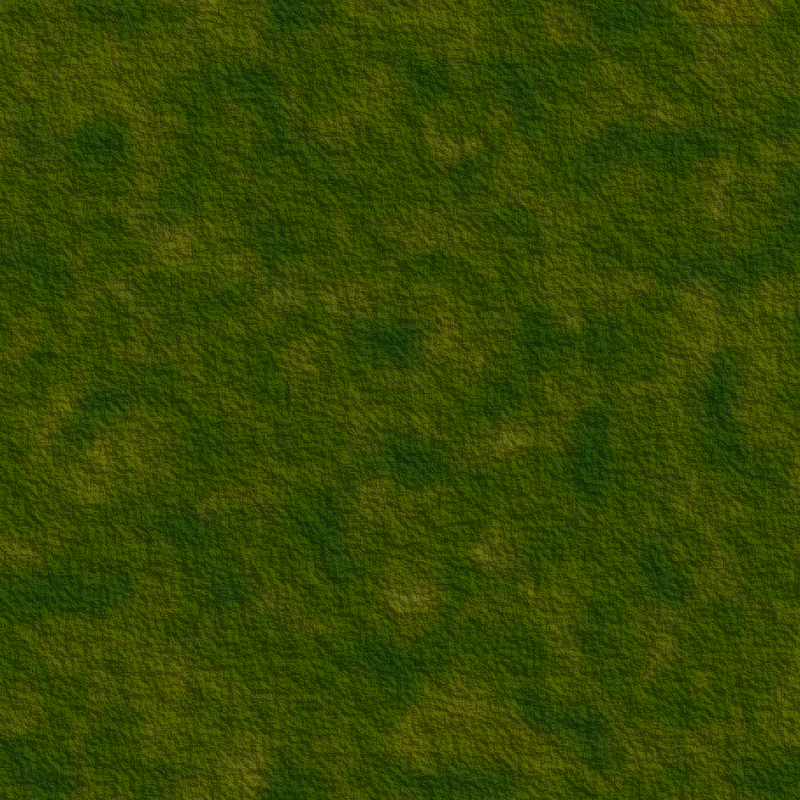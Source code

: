 # Source: grass.blend  (saved by Blender 2.82.7; exported with 4.5.12 LTS)
import bpy
from mathutils import Matrix  # noqa: F401  (used for matrix-valued properties, if any)

bpy.ops.wm.read_factory_settings(use_empty=True)
scene = bpy.context.scene
scene.name = 'Scene'

# ---- collections
col_collection = bpy.data.collections.new('Collection'); scene.collection.children.link(col_collection)

# ---- materials (node trees are filled in below, after node groups)
mat_material_001 = bpy.data.materials.new('Material.001')
mat_material_001.use_transparent_shadow = False

# ---- material node trees
mat_material_001.use_nodes = True; mat_material_001.node_tree.nodes.clear()
_N = mat_material_001.node_tree.nodes; _L = mat_material_001.node_tree.links
n0 = _N.new('ShaderNodeTexNoise'); n0.name = 'Noise Texture'; n0.location = (-726, 105)
n0.noise_dimensions = '2D'
n0.inputs[2].default_value = 30.8
n0.inputs[3].default_value = 2.2
n0.inputs[8].default_value = 0.5
n1 = _N.new('ShaderNodeValToRGB'); n1.name = 'ColorRamp.001'; n1.location = (-253, 367)
while len(n1.color_ramp.elements) > 1: n1.color_ramp.elements.remove(n1.color_ramp.elements[-1])
n1.color_ramp.elements[0].position = 0.5409; n1.color_ramp.elements[0].color = (0.001259, 0.04781, 0.0, 0.0)
_e = n1.color_ramp.elements.new(0.6545); _e.color = (0.711, 0.5729, 0.02741, 1.0)
_e = n1.color_ramp.elements.new(0.7477); _e.color = (0.7214, 0.3255, 0.01071, 1.0)
n2 = _N.new('ShaderNodeTexNoise'); n2.name = 'Noise Texture.001'; n2.location = (-430, 337)
n2.inputs[2].default_value = 13.0
n2.inputs[3].default_value = 1.5
n3 = _N.new('ShaderNodeBump'); n3.name = 'Bump'; n3.location = (-77, -138)
n3.inputs[1].default_value = 1.0
n3.inputs[2].default_value = 1.0
n4 = _N.new('ShaderNodeMix'); n4.name = 'Mix'; n4.location = (-146, 69)
n4.data_type = 'RGBA'
n4.inputs[0].default_value = 0.5917
n4.inputs[7].default_value = (0.2462, 0.4287, 0.0, 1.0)
n5 = _N.new('ShaderNodeMix'); n5.name = 'Mix.001'; n5.location = (127, 132)
n5.data_type = 'RGBA'
n5.inputs[0].default_value = 0.875
n6 = _N.new('ShaderNodeOutputMaterial'); n6.name = 'Material Output'; n6.location = (715, -57)
n7 = _N.new('ShaderNodeBsdfDiffuse'); n7.name = 'Diffuse BSDF'; n7.location = (495, -41)
n8 = _N.new('ShaderNodeMix'); n8.name = 'Mix.002'; n8.location = (302, 246)
n8.data_type = 'RGBA'
n8.inputs[7].default_value = (0.05508, 0.1828, 0.008577, 1.0)
n9 = _N.new('ShaderNodeTexNoise'); n9.name = 'Musgrave Texture'; n9.location = (-319, -156)
n9.width = 150
n9.noise_dimensions = '2D'
n9.normalize = False
n9.inputs[2].default_value = 83.8
n9.inputs[3].default_value = 14.0
n9.inputs[4].default_value = 0.6203
n9.inputs[5].default_value = 3.3
n10 = _N.new('ShaderNodeTexNoise'); n10.name = 'Musgrave Texture.001'; n10.location = (77, 381)
n10.width = 150
n10.noise_dimensions = '2D'
n10.normalize = False
n10.inputs[2].default_value = 25.0
n10.inputs[3].default_value = 0.2
n10.inputs[4].default_value = 1.0
n10.inputs[5].default_value = 1.0
n11 = _N.new('ShaderNodeValToRGB'); n11.name = 'ColorRamp'; n11.location = (-492, 96)
while len(n11.color_ramp.elements) > 1: n11.color_ramp.elements.remove(n11.color_ramp.elements[-1])
n11.color_ramp.elements[0].position = 0.4455; n11.color_ramp.elements[0].color = (0.001259, 0.04781, 0.0, 1.0)
_e = n11.color_ramp.elements.new(0.7068); _e.color = (0.3342, 0.2036, 0.01942, 1.0)
_e = n11.color_ramp.elements.new(0.8818); _e.color = (1.0, 0.8382, 0.1449, 1.0)
_L.new(n9.outputs[0], n3.inputs[3])
_L.new(n0.outputs[0], n11.inputs[0])
_L.new(n11.outputs[0], n4.inputs[6])
_L.new(n7.outputs[0], n6.inputs[0])
_L.new(n2.outputs[0], n1.inputs[0])
_L.new(n4.outputs[2], n5.inputs[7])
_L.new(n1.outputs[0], n5.inputs[6])
_L.new(n3.outputs[0], n7.inputs[2])
_L.new(n5.outputs[2], n8.inputs[6])
_L.new(n8.outputs[2], n7.inputs[0])
_L.new(n10.outputs[0], n8.inputs[0])
n6.is_active_output = True

# ---- world
world_world = bpy.data.worlds.new('World'); scene.world = world_world
world_world.use_nodes = True; world_world.node_tree.nodes.clear()
_N = world_world.node_tree.nodes; _L = world_world.node_tree.links
n0 = _N.new('ShaderNodeOutputWorld'); n0.name = 'World Output'; n0.location = (58, -61)
n1 = _N.new('ShaderNodeBackground'); n1.name = 'Background'; n1.location = (-232, -61)
n1.inputs[0].default_value = (0.3473, 0.3473, 0.3473, 1.0)
_L.new(n1.outputs[0], n0.inputs[0])
n0.is_active_output = True
world_world.color = (0.05088, 0.05088, 0.05088)
world_world.use_sun_shadow = False
world_world.sun_shadow_jitter_overblur = 0.0

# ---- cameras
cam_camera_001 = bpy.data.cameras.new('Camera.001')
cam_camera_001.type = 'ORTHO'
cam_camera_001.ortho_scale = 1.0

# ---- lights
light_sun = bpy.data.lights.new('Sun', 'SUN')
light_sun.transmission_factor = 0.0
light_sun.angle = 0.01745
light_sun.energy = 1.93
light_sun.shadow_soft_size = 0.125

# ---- meshes
me_plane = bpy.data.meshes.new('Plane')
me_plane.from_pydata([(-1.0, -1.0, 0.0), (1.0, -1.0, 0.0), (-1.0, 1.0, 0.0), (1.0, 1.0, 0.0)], [], [(0, 1, 3, 2)])
_uv = me_plane.uv_layers.new(name='UVMap')
_uv.uv.foreach_set('vector', [0.0, 0.0, 1.0, 0.0, 1.0, 1.0, 0.0, 1.0])
me_plane.materials.append(mat_material_001)
me_plane.use_remesh_fix_poles = True
me_plane.use_remesh_preserve_attributes = False
me_plane.use_mirror_vertex_groups = False
me_plane.update()

# ---- objects
ob_plane = bpy.data.objects.new('Plane', me_plane)
ob_camera = bpy.data.objects.new('Camera', cam_camera_001)
ob_sun = bpy.data.objects.new('Sun', light_sun)

# ---- transforms, parenting, visibility, modifiers, constraints
ob_plane.location = (0.0, 0.0, 0.0)
ob_plane.lineart.crease_threshold = 0.0
ob_camera.location = (0.0, 0.0, 2.0)
ob_camera.lineart.crease_threshold = 0.0
ob_sun.location = (-2.0, -2.0, 2.0)
ob_sun.rotation_euler = (5.565e-08, -0.7854, 0.7854)
ob_sun.lineart.crease_threshold = 0.0

# ---- collection membership
col_collection.objects.link(ob_plane)
col_collection.objects.link(ob_camera)
col_collection.objects.link(ob_sun)

# ---- scene / render settings (as saved in the file)
scene.camera = ob_camera
scene.frame_start = 1; scene.frame_end = 250; scene.frame_set(1)
scene.render.engine = 'BLENDER_EEVEE_NEXT'
scene.render.resolution_x = 256
scene.render.resolution_y = 256
scene.cycles.use_denoising = False
scene.cycles.samples = 128
scene.cycles.sampling_pattern = 'TABULATED_SOBOL'
scene.cycles.use_adaptive_sampling = False
scene.cycles.use_light_tree = False
scene.view_settings.view_transform = 'Filmic'
bpy.context.view_layer.update()
